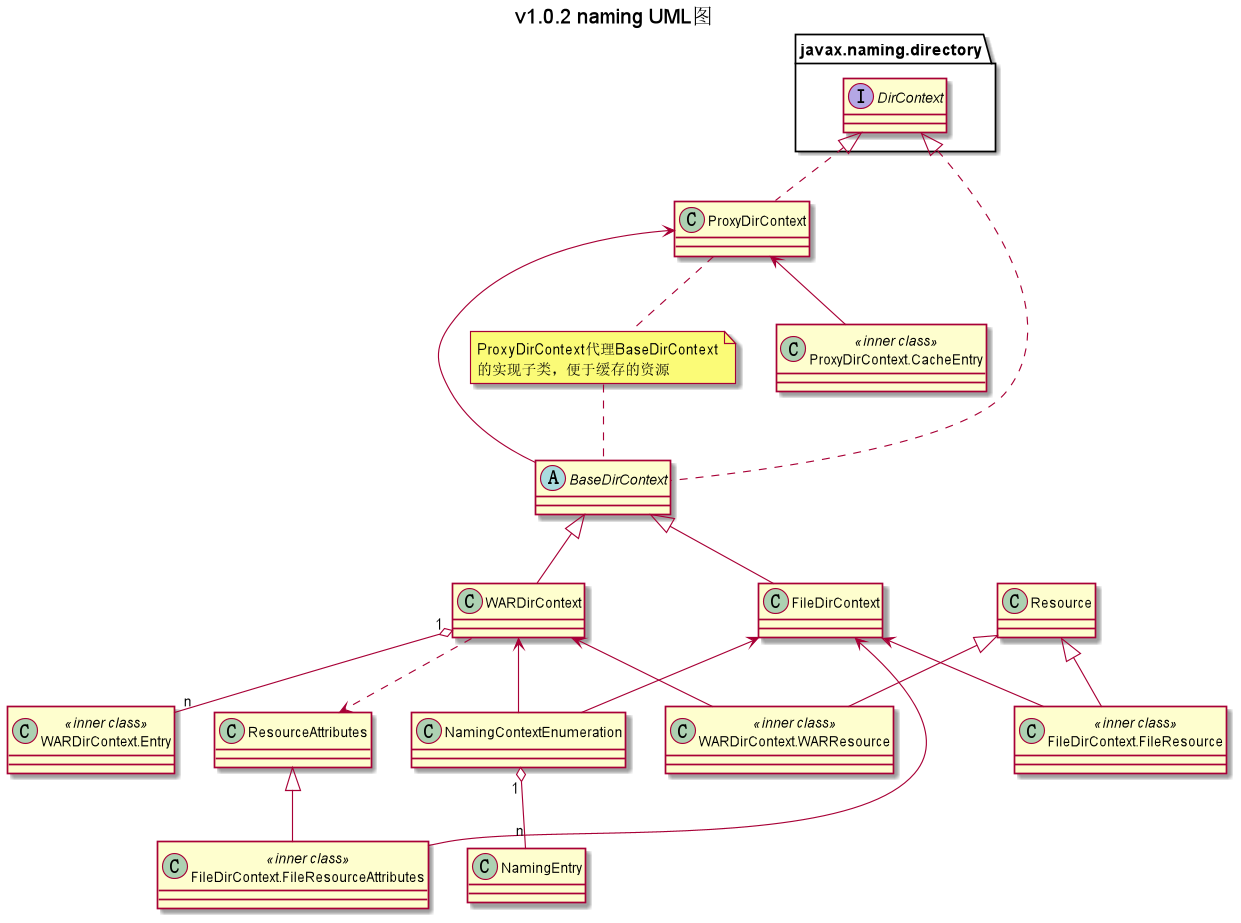

The diagram above was rendered by PlantUML. Its source (embedded in the PNG):
@startuml
title v1.0.2 naming UML图

interface javax.naming.directory.DirContext
abstract class BaseDirContext
class FileDirContext
class NamingContextEnumeration
class NamingEntry
class ProxyDirContext
class Resource
class ResourceAttributes
class WARDirContext
class FileDirContext.FileResource <<inner class>>
class FileDirContext.FileResourceAttributes <<inner class>>
class WARDirContext.Entry <<inner class>>
class WARDirContext.WARResource <<inner class>>
class ProxyDirContext.CacheEntry <<inner class>>

note "ProxyDirContext代理BaseDirContext\n的实现子类，便于缓存的资源" as n1
ProxyDirContext .. n1
n1 .. BaseDirContext

javax.naming.directory.DirContext <|.. BaseDirContext
BaseDirContext <|-- FileDirContext
BaseDirContext <|-- WARDirContext
FileDirContext <-- FileDirContext.FileResource
FileDirContext <-- FileDirContext.FileResourceAttributes
WARDirContext "1" o-- "n" WARDirContext.Entry
WARDirContext <-- WARDirContext.WARResource
ProxyDirContext <-- BaseDirContext
ProxyDirContext <-- ProxyDirContext.CacheEntry
javax.naming.directory.DirContext <|.. ProxyDirContext
ResourceAttributes <|-- FileDirContext.FileResourceAttributes
Resource <|-- FileDirContext.FileResource
Resource <|-- WARDirContext.WARResource
FileDirContext <-- NamingContextEnumeration
WARDirContext <-- NamingContextEnumeration
NamingContextEnumeration "1" o-- "n" NamingEntry
WARDirContext ..> ResourceAttributes



@enduml